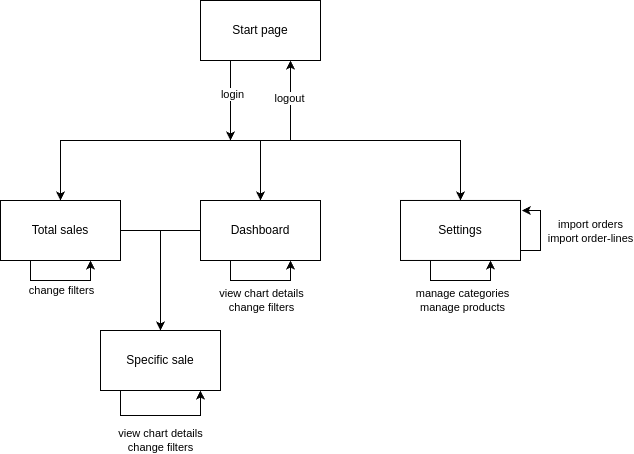

The diagram above was exported from draw.io. Its source (the exported page's mxGraphModel, read from the mxfile embedded in the PNG):
<mxGraphModel dx="1195" dy="683" grid="1" gridSize="10" guides="1" tooltips="1" connect="1" arrows="1" fold="1" page="1" pageScale="1" pageWidth="827" pageHeight="1169" math="0" shadow="0">
  <root>
    <mxCell id="0" />
    <mxCell id="1" parent="0" />
    <mxCell id="FOlhdYPoXDxw9Ci9NzAv-22" style="edgeStyle=orthogonalEdgeStyle;rounded=0;orthogonalLoop=1;jettySize=auto;html=1;entryX=0.5;entryY=1;entryDx=0;entryDy=0;" parent="1" edge="1">
      <mxGeometry relative="1" as="geometry">
        <mxPoint x="410" y="670" as="sourcePoint" />
        <mxPoint x="410" y="590" as="targetPoint" />
      </mxGeometry>
    </mxCell>
    <mxCell id="FOlhdYPoXDxw9Ci9NzAv-24" value="logout" style="edgeLabel;html=1;align=center;verticalAlign=middle;resizable=0;points=[];" parent="FOlhdYPoXDxw9Ci9NzAv-22" connectable="0" vertex="1">
      <mxGeometry x="0.0607" y="1" relative="1" as="geometry">
        <mxPoint as="offset" />
      </mxGeometry>
    </mxCell>
    <mxCell id="FOlhdYPoXDxw9Ci9NzAv-42" style="edgeStyle=orthogonalEdgeStyle;rounded=0;orthogonalLoop=1;jettySize=auto;html=1;entryX=0.75;entryY=1;entryDx=0;entryDy=0;" parent="1" source="FOlhdYPoXDxw9Ci9NzAv-8" target="FOlhdYPoXDxw9Ci9NzAv-8" edge="1">
      <mxGeometry relative="1" as="geometry">
        <mxPoint x="410" y="810" as="targetPoint" />
        <Array as="points">
          <mxPoint x="350" y="810" />
          <mxPoint x="410" y="810" />
        </Array>
      </mxGeometry>
    </mxCell>
    <mxCell id="FOlhdYPoXDxw9Ci9NzAv-43" value="&lt;div&gt;view chart details&lt;/div&gt;change filters" style="edgeLabel;html=1;align=center;verticalAlign=middle;resizable=0;points=[];" parent="FOlhdYPoXDxw9Ci9NzAv-42" connectable="0" vertex="1">
      <mxGeometry x="0.0308" relative="1" as="geometry">
        <mxPoint x="-1" y="20" as="offset" />
      </mxGeometry>
    </mxCell>
    <mxCell id="FOlhdYPoXDxw9Ci9NzAv-46" style="edgeStyle=orthogonalEdgeStyle;rounded=0;orthogonalLoop=1;jettySize=auto;html=1;entryX=0.5;entryY=0;entryDx=0;entryDy=0;" parent="1" source="FOlhdYPoXDxw9Ci9NzAv-8" target="FOlhdYPoXDxw9Ci9NzAv-44" edge="1">
      <mxGeometry relative="1" as="geometry">
        <Array as="points">
          <mxPoint x="280" y="760" />
        </Array>
      </mxGeometry>
    </mxCell>
    <mxCell id="FOlhdYPoXDxw9Ci9NzAv-8" value="Dashboard" style="rounded=0;whiteSpace=wrap;html=1;" parent="1" vertex="1">
      <mxGeometry x="320" y="730" width="120" height="60" as="geometry" />
    </mxCell>
    <mxCell id="FOlhdYPoXDxw9Ci9NzAv-36" style="edgeStyle=orthogonalEdgeStyle;rounded=0;orthogonalLoop=1;jettySize=auto;html=1;entryX=0.5;entryY=0;entryDx=0;entryDy=0;" parent="1" source="FOlhdYPoXDxw9Ci9NzAv-15" target="FOlhdYPoXDxw9Ci9NzAv-16" edge="1">
      <mxGeometry relative="1" as="geometry">
        <Array as="points">
          <mxPoint x="180" y="670" />
          <mxPoint x="580" y="670" />
        </Array>
      </mxGeometry>
    </mxCell>
    <mxCell id="FOlhdYPoXDxw9Ci9NzAv-39" style="edgeStyle=orthogonalEdgeStyle;rounded=0;orthogonalLoop=1;jettySize=auto;html=1;entryX=0.5;entryY=0;entryDx=0;entryDy=0;" parent="1" source="FOlhdYPoXDxw9Ci9NzAv-15" target="FOlhdYPoXDxw9Ci9NzAv-8" edge="1">
      <mxGeometry relative="1" as="geometry">
        <Array as="points">
          <mxPoint x="180" y="670" />
          <mxPoint x="380" y="670" />
        </Array>
      </mxGeometry>
    </mxCell>
    <mxCell id="FOlhdYPoXDxw9Ci9NzAv-45" style="edgeStyle=orthogonalEdgeStyle;rounded=0;orthogonalLoop=1;jettySize=auto;html=1;entryX=0.5;entryY=0;entryDx=0;entryDy=0;" parent="1" source="FOlhdYPoXDxw9Ci9NzAv-15" target="FOlhdYPoXDxw9Ci9NzAv-44" edge="1">
      <mxGeometry relative="1" as="geometry">
        <Array as="points">
          <mxPoint x="280" y="760" />
        </Array>
      </mxGeometry>
    </mxCell>
    <mxCell id="FOlhdYPoXDxw9Ci9NzAv-47" style="edgeStyle=orthogonalEdgeStyle;rounded=0;orthogonalLoop=1;jettySize=auto;html=1;entryX=0.75;entryY=1;entryDx=0;entryDy=0;" parent="1" source="FOlhdYPoXDxw9Ci9NzAv-15" target="FOlhdYPoXDxw9Ci9NzAv-15" edge="1">
      <mxGeometry relative="1" as="geometry">
        <mxPoint x="220" y="860" as="targetPoint" />
        <Array as="points">
          <mxPoint x="150" y="810" />
          <mxPoint x="210" y="810" />
        </Array>
      </mxGeometry>
    </mxCell>
    <mxCell id="FOlhdYPoXDxw9Ci9NzAv-49" value="change filters" style="edgeLabel;html=1;align=center;verticalAlign=middle;resizable=0;points=[];" parent="FOlhdYPoXDxw9Ci9NzAv-47" connectable="0" vertex="1">
      <mxGeometry x="0.0423" y="-2" relative="1" as="geometry">
        <mxPoint x="-2" y="8" as="offset" />
      </mxGeometry>
    </mxCell>
    <mxCell id="FOlhdYPoXDxw9Ci9NzAv-15" value="Total sales" style="rounded=0;whiteSpace=wrap;html=1;" parent="1" vertex="1">
      <mxGeometry x="120" y="730" width="120" height="60" as="geometry" />
    </mxCell>
    <mxCell id="FOlhdYPoXDxw9Ci9NzAv-30" style="edgeStyle=orthogonalEdgeStyle;rounded=0;orthogonalLoop=1;jettySize=auto;html=1;entryX=0.75;entryY=1;entryDx=0;entryDy=0;" parent="1" source="FOlhdYPoXDxw9Ci9NzAv-16" target="FOlhdYPoXDxw9Ci9NzAv-16" edge="1">
      <mxGeometry relative="1" as="geometry">
        <mxPoint x="590" y="849.97" as="targetPoint" />
        <Array as="points">
          <mxPoint x="550" y="810" />
          <mxPoint x="610" y="810" />
        </Array>
      </mxGeometry>
    </mxCell>
    <mxCell id="FOlhdYPoXDxw9Ci9NzAv-31" value="manage categories&lt;div&gt;manage products&lt;/div&gt;" style="edgeLabel;html=1;align=center;verticalAlign=middle;resizable=0;points=[];" parent="FOlhdYPoXDxw9Ci9NzAv-30" connectable="0" vertex="1">
      <mxGeometry x="-0.1552" y="-1" relative="1" as="geometry">
        <mxPoint x="9" y="19" as="offset" />
      </mxGeometry>
    </mxCell>
    <mxCell id="FOlhdYPoXDxw9Ci9NzAv-35" style="edgeStyle=orthogonalEdgeStyle;rounded=0;orthogonalLoop=1;jettySize=auto;html=1;entryX=0.5;entryY=0;entryDx=0;entryDy=0;" parent="1" source="FOlhdYPoXDxw9Ci9NzAv-16" target="FOlhdYPoXDxw9Ci9NzAv-15" edge="1">
      <mxGeometry relative="1" as="geometry">
        <Array as="points">
          <mxPoint x="580" y="670" />
          <mxPoint x="180" y="670" />
        </Array>
      </mxGeometry>
    </mxCell>
    <mxCell id="FOlhdYPoXDxw9Ci9NzAv-40" style="edgeStyle=orthogonalEdgeStyle;rounded=0;orthogonalLoop=1;jettySize=auto;html=1;entryX=1.011;entryY=0.162;entryDx=0;entryDy=0;entryPerimeter=0;" parent="1" source="FOlhdYPoXDxw9Ci9NzAv-16" target="FOlhdYPoXDxw9Ci9NzAv-16" edge="1">
      <mxGeometry relative="1" as="geometry">
        <mxPoint x="700" y="730" as="targetPoint" />
        <Array as="points">
          <mxPoint x="660" y="780" />
          <mxPoint x="660" y="740" />
          <mxPoint x="641" y="740" />
        </Array>
      </mxGeometry>
    </mxCell>
    <mxCell id="FOlhdYPoXDxw9Ci9NzAv-41" value="import orders&lt;div&gt;import order-lines&lt;/div&gt;" style="edgeLabel;html=1;align=center;verticalAlign=middle;resizable=0;points=[];" parent="FOlhdYPoXDxw9Ci9NzAv-40" connectable="0" vertex="1">
      <mxGeometry x="-0.0921" y="1" relative="1" as="geometry">
        <mxPoint x="51" y="-4" as="offset" />
      </mxGeometry>
    </mxCell>
    <mxCell id="FOlhdYPoXDxw9Ci9NzAv-16" value="Settings" style="rounded=0;whiteSpace=wrap;html=1;" parent="1" vertex="1">
      <mxGeometry x="520" y="729.97" width="120" height="60" as="geometry" />
    </mxCell>
    <mxCell id="FOlhdYPoXDxw9Ci9NzAv-21" style="edgeStyle=orthogonalEdgeStyle;rounded=0;orthogonalLoop=1;jettySize=auto;html=1;entryX=0.5;entryY=0;entryDx=0;entryDy=0;" parent="1" edge="1">
      <mxGeometry relative="1" as="geometry">
        <mxPoint x="350" y="590" as="sourcePoint" />
        <mxPoint x="350" y="670" as="targetPoint" />
      </mxGeometry>
    </mxCell>
    <mxCell id="FOlhdYPoXDxw9Ci9NzAv-23" value="login" style="edgeLabel;html=1;align=center;verticalAlign=middle;resizable=0;points=[];" parent="FOlhdYPoXDxw9Ci9NzAv-21" connectable="0" vertex="1">
      <mxGeometry x="-0.175" y="2" relative="1" as="geometry">
        <mxPoint as="offset" />
      </mxGeometry>
    </mxCell>
    <mxCell id="FOlhdYPoXDxw9Ci9NzAv-20" value="Start page" style="rounded=0;whiteSpace=wrap;html=1;" parent="1" vertex="1">
      <mxGeometry x="320" y="530" width="120" height="60" as="geometry" />
    </mxCell>
    <mxCell id="FOlhdYPoXDxw9Ci9NzAv-50" style="edgeStyle=orthogonalEdgeStyle;rounded=0;orthogonalLoop=1;jettySize=auto;html=1;entryX=0.833;entryY=1;entryDx=0;entryDy=0;entryPerimeter=0;" parent="1" source="FOlhdYPoXDxw9Ci9NzAv-44" target="FOlhdYPoXDxw9Ci9NzAv-44" edge="1">
      <mxGeometry relative="1" as="geometry">
        <mxPoint x="320" y="970" as="targetPoint" />
        <Array as="points">
          <mxPoint x="240" y="945" />
          <mxPoint x="320" y="945" />
        </Array>
      </mxGeometry>
    </mxCell>
    <mxCell id="FOlhdYPoXDxw9Ci9NzAv-51" value="&lt;div&gt;view chart details&lt;/div&gt;change filters" style="edgeLabel;html=1;align=center;verticalAlign=middle;resizable=0;points=[];" parent="FOlhdYPoXDxw9Ci9NzAv-50" connectable="0" vertex="1">
      <mxGeometry x="0.0149" y="1" relative="1" as="geometry">
        <mxPoint x="-1" y="26" as="offset" />
      </mxGeometry>
    </mxCell>
    <mxCell id="FOlhdYPoXDxw9Ci9NzAv-44" value="Specific sale" style="rounded=0;whiteSpace=wrap;html=1;" parent="1" vertex="1">
      <mxGeometry x="220" y="860" width="120" height="60" as="geometry" />
    </mxCell>
  </root>
</mxGraphModel>